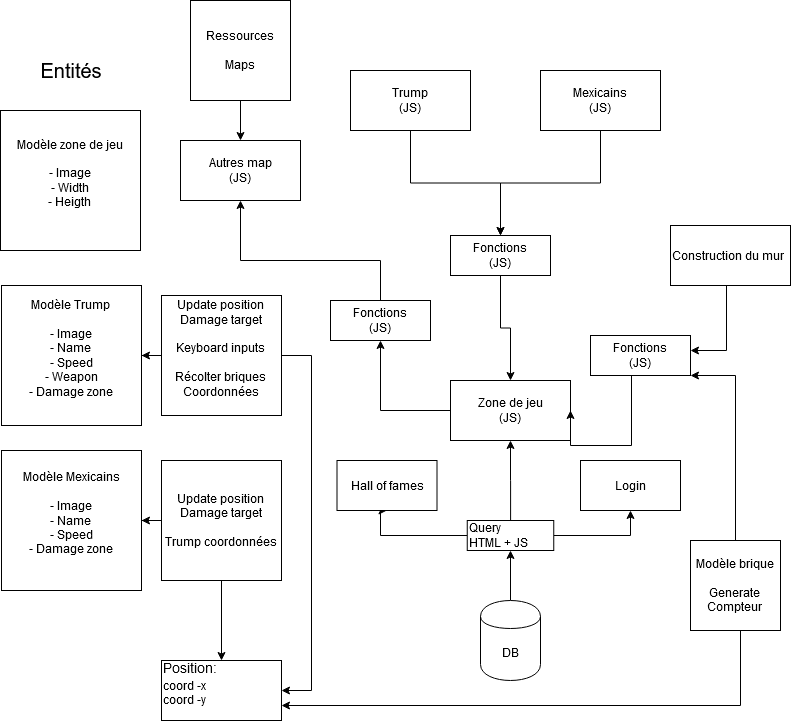

The diagram above was exported from draw.io. Its source (the exported page's mxGraphModel, read from the mxfile embedded in the PNG):
<mxGraphModel dx="1422" dy="791" grid="1" gridSize="10" guides="1" tooltips="1" connect="1" arrows="1" fold="1" page="1" pageScale="1" pageWidth="827" pageHeight="1169" background="#FFFFFF" math="0" shadow="0">
  <root>
    <mxCell id="0" />
    <mxCell id="1" parent="0" />
    <mxCell id="2yOANnJ5G3i4LxnfbhN0-32" style="edgeStyle=orthogonalEdgeStyle;rounded=0;orthogonalLoop=1;jettySize=auto;html=1;entryX=0.5;entryY=1;entryDx=0;entryDy=0;fontSize=12;" parent="1" source="2yOANnJ5G3i4LxnfbhN0-1" target="2yOANnJ5G3i4LxnfbhN0-30" edge="1">
      <mxGeometry relative="1" as="geometry" />
    </mxCell>
    <mxCell id="2yOANnJ5G3i4LxnfbhN0-1" value="DB" style="shape=cylinder;whiteSpace=wrap;html=1;boundedLbl=1;backgroundOutline=1;" parent="1" vertex="1">
      <mxGeometry x="500" y="680" width="60" height="80" as="geometry" />
    </mxCell>
    <mxCell id="2yOANnJ5G3i4LxnfbhN0-20" style="edgeStyle=orthogonalEdgeStyle;rounded=0;orthogonalLoop=1;jettySize=auto;html=1;fontSize=12;" parent="1" source="2yOANnJ5G3i4LxnfbhN0-3" target="2yOANnJ5G3i4LxnfbhN0-6" edge="1">
      <mxGeometry relative="1" as="geometry" />
    </mxCell>
    <mxCell id="2yOANnJ5G3i4LxnfbhN0-3" value="&lt;div&gt;Trump&lt;br&gt;&lt;/div&gt;&lt;div&gt;(JS)&lt;br&gt;&lt;/div&gt;" style="rounded=0;whiteSpace=wrap;html=1;" parent="1" vertex="1">
      <mxGeometry x="370" y="150" width="120" height="60" as="geometry" />
    </mxCell>
    <mxCell id="2yOANnJ5G3i4LxnfbhN0-22" style="edgeStyle=orthogonalEdgeStyle;rounded=0;orthogonalLoop=1;jettySize=auto;html=1;fontSize=12;" parent="1" source="2yOANnJ5G3i4LxnfbhN0-6" target="2yOANnJ5G3i4LxnfbhN0-7" edge="1">
      <mxGeometry relative="1" as="geometry" />
    </mxCell>
    <mxCell id="2yOANnJ5G3i4LxnfbhN0-6" value="&lt;div&gt;Fonctions&lt;/div&gt;&lt;div&gt;(JS)&lt;br&gt;&lt;/div&gt;" style="rounded=0;whiteSpace=wrap;html=1;" parent="1" vertex="1">
      <mxGeometry x="470" y="315" width="100" height="40" as="geometry" />
    </mxCell>
    <mxCell id="ZPjNmgelCVxx3EKcujAC-2" value="" style="edgeStyle=orthogonalEdgeStyle;rounded=0;orthogonalLoop=1;jettySize=auto;html=1;" edge="1" parent="1" source="ZPjNmgelCVxx3EKcujAC-3" target="ZPjNmgelCVxx3EKcujAC-1">
      <mxGeometry relative="1" as="geometry">
        <Array as="points">
          <mxPoint x="400" y="340" />
          <mxPoint x="260" y="340" />
        </Array>
      </mxGeometry>
    </mxCell>
    <mxCell id="ZPjNmgelCVxx3EKcujAC-6" style="edgeStyle=orthogonalEdgeStyle;rounded=0;orthogonalLoop=1;jettySize=auto;html=1;entryX=0.5;entryY=1;entryDx=0;entryDy=0;" edge="1" parent="1" source="2yOANnJ5G3i4LxnfbhN0-7" target="ZPjNmgelCVxx3EKcujAC-3">
      <mxGeometry relative="1" as="geometry" />
    </mxCell>
    <mxCell id="2yOANnJ5G3i4LxnfbhN0-7" value="&lt;div&gt;Zone de jeu&lt;/div&gt;&lt;div&gt;(JS)&lt;br&gt;&lt;/div&gt;" style="rounded=0;whiteSpace=wrap;html=1;" parent="1" vertex="1">
      <mxGeometry x="470" y="460" width="120" height="60" as="geometry" />
    </mxCell>
    <mxCell id="ZPjNmgelCVxx3EKcujAC-1" value="&lt;div&gt;Autres map&lt;/div&gt;&lt;div&gt;(JS)&lt;br&gt;&lt;/div&gt;" style="rounded=0;whiteSpace=wrap;html=1;" vertex="1" parent="1">
      <mxGeometry x="200" y="220" width="120" height="60" as="geometry" />
    </mxCell>
    <mxCell id="2yOANnJ5G3i4LxnfbhN0-8" value="&lt;div&gt;Modèle Trump&lt;br&gt;&lt;/div&gt;&lt;div&gt;&lt;br&gt;&lt;/div&gt;&lt;div&gt;- Image&lt;/div&gt;&lt;div&gt;- Name&lt;br&gt;&lt;/div&gt;&lt;div&gt;- Speed&lt;/div&gt;&lt;div&gt;- Weapon&lt;/div&gt;&lt;div&gt;- Damage zone&lt;/div&gt;&lt;div&gt;&lt;br&gt;&lt;/div&gt;" style="whiteSpace=wrap;html=1;aspect=fixed;" parent="1" vertex="1">
      <mxGeometry x="21" y="365" width="140" height="140" as="geometry" />
    </mxCell>
    <mxCell id="2yOANnJ5G3i4LxnfbhN0-15" style="edgeStyle=orthogonalEdgeStyle;rounded=0;orthogonalLoop=1;jettySize=auto;html=1;entryX=1;entryY=0.5;entryDx=0;entryDy=0;fontSize=12;" parent="1" source="2yOANnJ5G3i4LxnfbhN0-9" target="2yOANnJ5G3i4LxnfbhN0-14" edge="1">
      <mxGeometry relative="1" as="geometry">
        <Array as="points">
          <mxPoint x="331" y="435" />
          <mxPoint x="331" y="770" />
        </Array>
      </mxGeometry>
    </mxCell>
    <mxCell id="2yOANnJ5G3i4LxnfbhN0-19" style="edgeStyle=orthogonalEdgeStyle;rounded=0;orthogonalLoop=1;jettySize=auto;html=1;fontSize=12;" parent="1" source="2yOANnJ5G3i4LxnfbhN0-9" target="2yOANnJ5G3i4LxnfbhN0-8" edge="1">
      <mxGeometry relative="1" as="geometry" />
    </mxCell>
    <mxCell id="2yOANnJ5G3i4LxnfbhN0-9" value="&lt;div&gt;Update position&lt;br&gt;&lt;/div&gt;&lt;div&gt;Damage target&lt;br&gt;&lt;/div&gt;&lt;div&gt;&lt;br&gt;&lt;/div&gt;&lt;div&gt;Keyboard inputs&lt;/div&gt;&lt;div&gt;&lt;br&gt;&lt;/div&gt;&lt;div&gt;Récolter briques&lt;br&gt;&lt;/div&gt;&lt;div&gt;Coordonnées&lt;br&gt;&lt;/div&gt;&lt;div&gt;&lt;br&gt;&lt;/div&gt;" style="whiteSpace=wrap;html=1;aspect=fixed;" parent="1" vertex="1">
      <mxGeometry x="181" y="375" width="120" height="120" as="geometry" />
    </mxCell>
    <mxCell id="2yOANnJ5G3i4LxnfbhN0-21" style="edgeStyle=orthogonalEdgeStyle;rounded=0;orthogonalLoop=1;jettySize=auto;html=1;fontSize=12;" parent="1" source="2yOANnJ5G3i4LxnfbhN0-10" target="2yOANnJ5G3i4LxnfbhN0-6" edge="1">
      <mxGeometry relative="1" as="geometry" />
    </mxCell>
    <mxCell id="2yOANnJ5G3i4LxnfbhN0-10" value="&lt;div&gt;Mexicains&lt;br&gt;&lt;/div&gt;&lt;div&gt;(JS)&lt;br&gt;&lt;/div&gt;" style="rounded=0;whiteSpace=wrap;html=1;" parent="1" vertex="1">
      <mxGeometry x="560" y="150" width="120" height="60" as="geometry" />
    </mxCell>
    <mxCell id="2yOANnJ5G3i4LxnfbhN0-11" value="&lt;div&gt;Modèle Mexicains&lt;/div&gt;&lt;div&gt;&lt;br&gt;&lt;/div&gt;&lt;div&gt;- Image&lt;/div&gt;&lt;div&gt;- Name&lt;br&gt;&lt;/div&gt;&lt;div&gt;- Speed&lt;/div&gt;&lt;div&gt;- Damage zone&lt;/div&gt;&lt;div&gt;&lt;br&gt;&lt;/div&gt;" style="whiteSpace=wrap;html=1;aspect=fixed;" parent="1" vertex="1">
      <mxGeometry x="21" y="530" width="140" height="140" as="geometry" />
    </mxCell>
    <mxCell id="2yOANnJ5G3i4LxnfbhN0-12" value="&lt;div style=&quot;font-size: 20px;&quot;&gt;Entités&lt;/div&gt;" style="text;html=1;strokeColor=none;fillColor=none;align=center;verticalAlign=middle;whiteSpace=wrap;rounded=0;fontSize=20;" parent="1" vertex="1">
      <mxGeometry x="46" y="140" width="90" height="20" as="geometry" />
    </mxCell>
    <mxCell id="2yOANnJ5G3i4LxnfbhN0-17" style="edgeStyle=orthogonalEdgeStyle;rounded=0;orthogonalLoop=1;jettySize=auto;html=1;fontSize=12;" parent="1" source="2yOANnJ5G3i4LxnfbhN0-13" target="2yOANnJ5G3i4LxnfbhN0-14" edge="1">
      <mxGeometry relative="1" as="geometry" />
    </mxCell>
    <mxCell id="2yOANnJ5G3i4LxnfbhN0-18" style="edgeStyle=orthogonalEdgeStyle;rounded=0;orthogonalLoop=1;jettySize=auto;html=1;fontSize=12;" parent="1" source="2yOANnJ5G3i4LxnfbhN0-13" target="2yOANnJ5G3i4LxnfbhN0-11" edge="1">
      <mxGeometry relative="1" as="geometry" />
    </mxCell>
    <mxCell id="2yOANnJ5G3i4LxnfbhN0-13" value="&lt;div&gt;Update position&lt;/div&gt;&lt;div&gt;Damage target&lt;br&gt;&lt;/div&gt;&lt;div&gt;&lt;br&gt;&lt;/div&gt;&lt;div&gt;Trump coordonnées&lt;br&gt;&lt;/div&gt;" style="whiteSpace=wrap;html=1;aspect=fixed;" parent="1" vertex="1">
      <mxGeometry x="181" y="540" width="120" height="120" as="geometry" />
    </mxCell>
    <mxCell id="2yOANnJ5G3i4LxnfbhN0-14" value="&lt;div style=&quot;font-size: 14px&quot;&gt;&lt;font style=&quot;font-size: 14px&quot;&gt;Position: &lt;br&gt;&lt;/font&gt;&lt;/div&gt;&lt;div style=&quot;font-size: 14px&quot;&gt;&lt;font style=&quot;font-size: 12px&quot;&gt;coord -x&lt;/font&gt;&lt;/div&gt;&lt;div&gt;&lt;font style=&quot;font-size: 12px&quot;&gt;coord -y&lt;/font&gt;&lt;/div&gt;&lt;div&gt;&lt;font style=&quot;font-size: 12px&quot;&gt;&lt;br&gt;&lt;/font&gt;&lt;/div&gt;" style="rounded=0;whiteSpace=wrap;html=1;fontSize=12;align=left;" parent="1" vertex="1">
      <mxGeometry x="181" y="740" width="120" height="60" as="geometry" />
    </mxCell>
    <mxCell id="2yOANnJ5G3i4LxnfbhN0-27" style="edgeStyle=orthogonalEdgeStyle;rounded=0;orthogonalLoop=1;jettySize=auto;html=1;fontSize=12;" parent="1" source="2yOANnJ5G3i4LxnfbhN0-23" target="2yOANnJ5G3i4LxnfbhN0-25" edge="1">
      <mxGeometry relative="1" as="geometry">
        <Array as="points">
          <mxPoint x="746" y="430" />
        </Array>
      </mxGeometry>
    </mxCell>
    <mxCell id="2yOANnJ5G3i4LxnfbhN0-23" value="Construction du mur" style="rounded=0;whiteSpace=wrap;html=1;fontSize=12;align=left;" parent="1" vertex="1">
      <mxGeometry x="690" y="305" width="120" height="60" as="geometry" />
    </mxCell>
    <mxCell id="2yOANnJ5G3i4LxnfbhN0-26" style="edgeStyle=orthogonalEdgeStyle;rounded=0;orthogonalLoop=1;jettySize=auto;html=1;entryX=1;entryY=0.75;entryDx=0;entryDy=0;fontSize=12;" parent="1" source="2yOANnJ5G3i4LxnfbhN0-24" target="2yOANnJ5G3i4LxnfbhN0-14" edge="1">
      <mxGeometry relative="1" as="geometry">
        <Array as="points">
          <mxPoint x="760" y="785" />
        </Array>
      </mxGeometry>
    </mxCell>
    <mxCell id="2yOANnJ5G3i4LxnfbhN0-39" style="edgeStyle=orthogonalEdgeStyle;rounded=0;orthogonalLoop=1;jettySize=auto;html=1;fontSize=12;entryX=1;entryY=1;entryDx=0;entryDy=0;" parent="1" source="2yOANnJ5G3i4LxnfbhN0-24" target="2yOANnJ5G3i4LxnfbhN0-25" edge="1">
      <mxGeometry relative="1" as="geometry">
        <mxPoint x="755" y="520" as="targetPoint" />
        <Array as="points">
          <mxPoint x="755" y="455" />
        </Array>
      </mxGeometry>
    </mxCell>
    <mxCell id="2yOANnJ5G3i4LxnfbhN0-24" value="&lt;div&gt;Modèle brique&lt;/div&gt;&lt;div&gt;&lt;br&gt;&lt;/div&gt;&lt;div&gt;Generate&lt;br&gt;&lt;/div&gt;&lt;div&gt;Compteur&lt;br&gt;&lt;/div&gt;" style="whiteSpace=wrap;html=1;aspect=fixed;" parent="1" vertex="1">
      <mxGeometry x="710" y="620" width="90" height="90" as="geometry" />
    </mxCell>
    <mxCell id="2yOANnJ5G3i4LxnfbhN0-28" style="edgeStyle=orthogonalEdgeStyle;rounded=0;orthogonalLoop=1;jettySize=auto;html=1;entryX=1;entryY=0.5;entryDx=0;entryDy=0;fontSize=12;" parent="1" source="2yOANnJ5G3i4LxnfbhN0-25" target="2yOANnJ5G3i4LxnfbhN0-7" edge="1">
      <mxGeometry relative="1" as="geometry">
        <Array as="points">
          <mxPoint x="651" y="525" />
        </Array>
      </mxGeometry>
    </mxCell>
    <mxCell id="2yOANnJ5G3i4LxnfbhN0-25" value="&lt;div&gt;Fonctions&lt;/div&gt;&lt;div&gt;(JS)&lt;br&gt;&lt;/div&gt;" style="rounded=0;whiteSpace=wrap;html=1;" parent="1" vertex="1">
      <mxGeometry x="610" y="415" width="100" height="40" as="geometry" />
    </mxCell>
    <mxCell id="2yOANnJ5G3i4LxnfbhN0-33" style="edgeStyle=orthogonalEdgeStyle;rounded=0;orthogonalLoop=1;jettySize=auto;html=1;fontSize=12;" parent="1" source="2yOANnJ5G3i4LxnfbhN0-30" target="2yOANnJ5G3i4LxnfbhN0-7" edge="1">
      <mxGeometry relative="1" as="geometry" />
    </mxCell>
    <mxCell id="2yOANnJ5G3i4LxnfbhN0-35" style="edgeStyle=orthogonalEdgeStyle;rounded=0;orthogonalLoop=1;jettySize=auto;html=1;entryX=0.5;entryY=1;entryDx=0;entryDy=0;fontSize=12;" parent="1" source="2yOANnJ5G3i4LxnfbhN0-30" target="2yOANnJ5G3i4LxnfbhN0-31" edge="1">
      <mxGeometry relative="1" as="geometry">
        <Array as="points">
          <mxPoint x="400" y="615" />
        </Array>
      </mxGeometry>
    </mxCell>
    <mxCell id="2yOANnJ5G3i4LxnfbhN0-37" style="edgeStyle=orthogonalEdgeStyle;rounded=0;orthogonalLoop=1;jettySize=auto;html=1;entryX=0.5;entryY=1;entryDx=0;entryDy=0;fontSize=12;" parent="1" source="2yOANnJ5G3i4LxnfbhN0-30" target="2yOANnJ5G3i4LxnfbhN0-36" edge="1">
      <mxGeometry relative="1" as="geometry" />
    </mxCell>
    <mxCell id="2yOANnJ5G3i4LxnfbhN0-30" value="&lt;div&gt;Query&lt;/div&gt;&lt;div&gt;HTML + JS&lt;/div&gt;" style="rounded=0;whiteSpace=wrap;html=1;fontSize=12;align=left;" parent="1" vertex="1">
      <mxGeometry x="486.75" y="600" width="86.5" height="30" as="geometry" />
    </mxCell>
    <mxCell id="2yOANnJ5G3i4LxnfbhN0-31" value="Hall of fames" style="rounded=0;whiteSpace=wrap;html=1;" parent="1" vertex="1">
      <mxGeometry x="356.5" y="540" width="100" height="50" as="geometry" />
    </mxCell>
    <mxCell id="2yOANnJ5G3i4LxnfbhN0-36" value="Login" style="rounded=0;whiteSpace=wrap;html=1;" parent="1" vertex="1">
      <mxGeometry x="600" y="540" width="100" height="50" as="geometry" />
    </mxCell>
    <mxCell id="2yOANnJ5G3i4LxnfbhN0-38" value="&lt;div&gt;Modèle zone de jeu&lt;br&gt;&lt;/div&gt;&lt;div&gt;&lt;br&gt;&lt;/div&gt;&lt;div&gt;- Image&lt;/div&gt;&lt;div&gt;- Width&lt;/div&gt;&lt;div&gt;- Heigth&lt;br&gt;&lt;/div&gt;&lt;div&gt;&lt;br&gt;&lt;/div&gt;" style="whiteSpace=wrap;html=1;aspect=fixed;" parent="1" vertex="1">
      <mxGeometry x="20" y="190" width="140" height="140" as="geometry" />
    </mxCell>
    <mxCell id="ZPjNmgelCVxx3EKcujAC-3" value="&lt;div&gt;Fonctions&lt;/div&gt;&lt;div&gt;(JS)&lt;br&gt;&lt;/div&gt;" style="rounded=0;whiteSpace=wrap;html=1;" vertex="1" parent="1">
      <mxGeometry x="350" y="380" width="100" height="40" as="geometry" />
    </mxCell>
    <mxCell id="ZPjNmgelCVxx3EKcujAC-8" style="edgeStyle=orthogonalEdgeStyle;rounded=0;orthogonalLoop=1;jettySize=auto;html=1;" edge="1" parent="1" source="ZPjNmgelCVxx3EKcujAC-7" target="ZPjNmgelCVxx3EKcujAC-1">
      <mxGeometry relative="1" as="geometry" />
    </mxCell>
    <mxCell id="ZPjNmgelCVxx3EKcujAC-7" value="&lt;div&gt;Ressources&lt;/div&gt;&lt;div&gt;&lt;br&gt;&lt;/div&gt;&lt;div&gt;Maps&lt;/div&gt;" style="whiteSpace=wrap;html=1;aspect=fixed;" vertex="1" parent="1">
      <mxGeometry x="210" y="80" width="100" height="100" as="geometry" />
    </mxCell>
  </root>
</mxGraphModel>